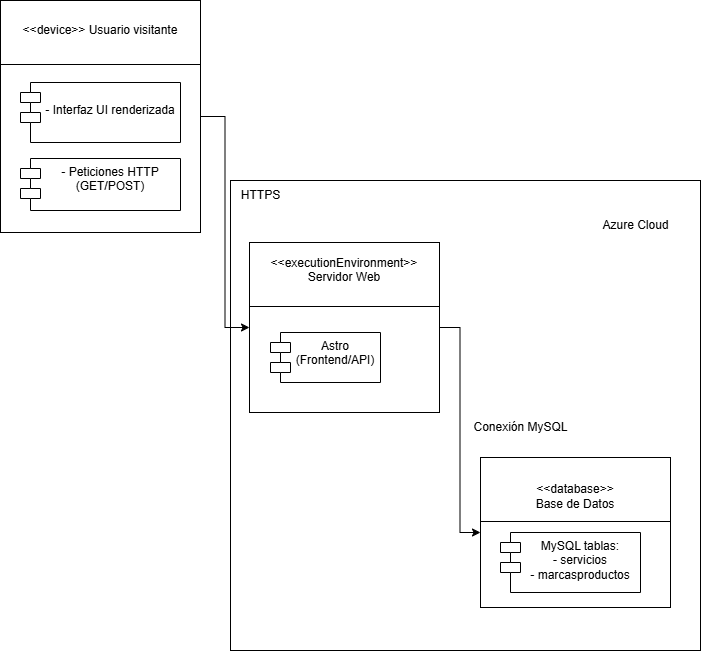

The diagram above was exported from draw.io. Its source (the exported page's mxGraphModel, read from the mxfile embedded in the PNG):
<mxGraphModel dx="1426" dy="743" grid="1" gridSize="10" guides="1" tooltips="1" connect="1" arrows="1" fold="1" page="1" pageScale="1" pageWidth="827" pageHeight="1169" math="0" shadow="0">
  <root>
    <mxCell id="0" />
    <mxCell id="1" parent="0" />
    <mxCell id="7EljAfPl3UckNeyDT73F-1" value="" style="whiteSpace=wrap;html=1;aspect=fixed;" parent="1" vertex="1">
      <mxGeometry x="300" y="308" width="470" height="470" as="geometry" />
    </mxCell>
    <mxCell id="Kj4sqL0GNwyVsj7u2oYl-8" style="edgeStyle=orthogonalEdgeStyle;rounded=0;orthogonalLoop=1;jettySize=auto;html=1;entryX=0;entryY=0.5;entryDx=0;entryDy=0;" parent="1" source="Kj4sqL0GNwyVsj7u2oYl-2" target="Kj4sqL0GNwyVsj7u2oYl-4" edge="1">
      <mxGeometry relative="1" as="geometry" />
    </mxCell>
    <mxCell id="Kj4sqL0GNwyVsj7u2oYl-2" value="&amp;lt;&amp;lt;device&amp;gt;&amp;gt; Usuario visitante&lt;div&gt;&lt;br&gt;&lt;/div&gt;&lt;div&gt;&lt;br&gt;&lt;/div&gt;&lt;div&gt;&lt;br&gt;&lt;/div&gt;&lt;div&gt;&lt;br&gt;&lt;/div&gt;&lt;div&gt;&lt;br&gt;&lt;/div&gt;&lt;div&gt;&lt;br&gt;&lt;/div&gt;&lt;div&gt;&lt;br&gt;&lt;/div&gt;&lt;div&gt;&lt;br&gt;&lt;/div&gt;&lt;div&gt;&lt;br&gt;&lt;/div&gt;&lt;div&gt;&lt;br&gt;&lt;/div&gt;&lt;div&gt;&lt;br&gt;&lt;br&gt;&lt;/div&gt;" style="html=1;align=center;verticalAlign=middle;dashed=0;whiteSpace=wrap;" parent="1" vertex="1">
      <mxGeometry x="70" y="128" width="200" height="232" as="geometry" />
    </mxCell>
    <mxCell id="Kj4sqL0GNwyVsj7u2oYl-3" value="" style="line;strokeWidth=1;fillColor=none;align=left;verticalAlign=middle;spacingTop=-1;spacingLeft=3;spacingRight=3;rotatable=0;labelPosition=right;points=[];portConstraint=eastwest;strokeColor=inherit;" parent="1" vertex="1">
      <mxGeometry x="70" y="188" width="200" height="8" as="geometry" />
    </mxCell>
    <mxCell id="Kj4sqL0GNwyVsj7u2oYl-9" style="edgeStyle=orthogonalEdgeStyle;rounded=0;orthogonalLoop=1;jettySize=auto;html=1;entryX=0;entryY=0.5;entryDx=0;entryDy=0;" parent="1" source="Kj4sqL0GNwyVsj7u2oYl-4" target="Kj4sqL0GNwyVsj7u2oYl-6" edge="1">
      <mxGeometry relative="1" as="geometry" />
    </mxCell>
    <mxCell id="Kj4sqL0GNwyVsj7u2oYl-4" value="&lt;div&gt;&amp;lt;&amp;lt;executionEnvironment&amp;gt;&amp;gt;&lt;/div&gt;&lt;div&gt;Servidor Web&lt;/div&gt;&lt;div&gt;&lt;br&gt;&lt;/div&gt;&lt;div&gt;&lt;b&gt;&lt;br&gt;&lt;/b&gt;&lt;/div&gt;&lt;div&gt;&lt;b&gt;&lt;br&gt;&lt;/b&gt;&lt;/div&gt;&lt;div&gt;&lt;br&gt;&lt;/div&gt;&lt;div&gt;&lt;br&gt;&lt;/div&gt;&lt;div&gt;&lt;br&gt;&lt;/div&gt;&lt;div&gt;&lt;br&gt;&lt;/div&gt;&lt;div&gt;&lt;br&gt;&lt;/div&gt;" style="html=1;align=center;verticalAlign=middle;dashed=0;whiteSpace=wrap;" parent="1" vertex="1">
      <mxGeometry x="319" y="370" width="190" height="170" as="geometry" />
    </mxCell>
    <mxCell id="Kj4sqL0GNwyVsj7u2oYl-5" value="" style="line;strokeWidth=1;fillColor=none;align=left;verticalAlign=middle;spacingTop=-1;spacingLeft=3;spacingRight=3;rotatable=0;labelPosition=right;points=[];portConstraint=eastwest;strokeColor=inherit;" parent="1" vertex="1">
      <mxGeometry x="319" y="430" width="190" height="8" as="geometry" />
    </mxCell>
    <mxCell id="Kj4sqL0GNwyVsj7u2oYl-6" value="&lt;div&gt;&amp;lt;&amp;lt;database&amp;gt;&amp;gt;&lt;/div&gt;&lt;div&gt;Base de Datos&lt;/div&gt;&lt;div&gt;&lt;br&gt;&lt;/div&gt;&lt;div&gt;&lt;br&gt;&lt;/div&gt;&lt;div&gt;&lt;br&gt;&lt;/div&gt;&lt;div&gt;&lt;br&gt;&lt;br&gt;&lt;/div&gt;" style="html=1;align=center;verticalAlign=middle;dashed=0;whiteSpace=wrap;" parent="1" vertex="1">
      <mxGeometry x="550" y="585" width="190" height="150" as="geometry" />
    </mxCell>
    <mxCell id="Kj4sqL0GNwyVsj7u2oYl-7" value="" style="line;strokeWidth=1;fillColor=none;align=left;verticalAlign=middle;spacingTop=-1;spacingLeft=3;spacingRight=3;rotatable=0;labelPosition=right;points=[];portConstraint=eastwest;strokeColor=inherit;" parent="1" vertex="1">
      <mxGeometry x="550" y="645" width="190" height="8" as="geometry" />
    </mxCell>
    <mxCell id="Kj4sqL0GNwyVsj7u2oYl-10" value="Astro (Frontend/API)" style="shape=module;align=left;spacingLeft=20;align=center;verticalAlign=top;whiteSpace=wrap;html=1;" parent="1" vertex="1">
      <mxGeometry x="340" y="460" width="110" height="50" as="geometry" />
    </mxCell>
    <mxCell id="Kj4sqL0GNwyVsj7u2oYl-12" value="&lt;div&gt;&lt;span style=&quot;background-color: transparent; color: light-dark(rgb(0, 0, 0), rgb(255, 255, 255));&quot;&gt;MySQL tablas:&lt;/span&gt;&lt;/div&gt;&lt;div&gt;&lt;span style=&quot;background-color: transparent; color: light-dark(rgb(0, 0, 0), rgb(255, 255, 255));&quot;&gt;- servicios&lt;/span&gt;&lt;/div&gt;&lt;div&gt;&lt;span style=&quot;background-color: transparent; color: light-dark(rgb(0, 0, 0), rgb(255, 255, 255));&quot;&gt;- marcasproductos&lt;/span&gt;&lt;/div&gt;" style="shape=module;align=left;spacingLeft=20;align=center;verticalAlign=top;whiteSpace=wrap;html=1;" parent="1" vertex="1">
      <mxGeometry x="570" y="660" width="140" height="60" as="geometry" />
    </mxCell>
    <mxCell id="Kj4sqL0GNwyVsj7u2oYl-14" value="&lt;div&gt;&lt;br&gt;&lt;/div&gt;-&amp;nbsp;Interfaz UI renderizada" style="shape=module;align=left;spacingLeft=20;align=center;verticalAlign=top;whiteSpace=wrap;html=1;" parent="1" vertex="1">
      <mxGeometry x="90" y="210" width="160" height="60" as="geometry" />
    </mxCell>
    <mxCell id="Kj4sqL0GNwyVsj7u2oYl-15" value="HTTPS" style="text;html=1;align=center;verticalAlign=middle;resizable=0;points=[];autosize=1;strokeColor=none;fillColor=none;" parent="1" vertex="1">
      <mxGeometry x="300" y="308" width="60" height="30" as="geometry" />
    </mxCell>
    <mxCell id="Kj4sqL0GNwyVsj7u2oYl-16" value="Conexión MySQL" style="text;html=1;align=center;verticalAlign=middle;resizable=0;points=[];autosize=1;strokeColor=none;fillColor=none;" parent="1" vertex="1">
      <mxGeometry x="530" y="540" width="120" height="30" as="geometry" />
    </mxCell>
    <mxCell id="7EljAfPl3UckNeyDT73F-2" value="Azure Cloud" style="text;html=1;align=center;verticalAlign=middle;resizable=0;points=[];autosize=1;strokeColor=none;fillColor=none;" parent="1" vertex="1">
      <mxGeometry x="660" y="338" width="90" height="30" as="geometry" />
    </mxCell>
    <mxCell id="aFJA3FMex6dMMNfpiJGO-1" value="&lt;div&gt;&lt;div&gt;- Peticiones HTTP (GET/POST)&lt;/div&gt;&lt;/div&gt;" style="shape=module;align=left;spacingLeft=20;align=center;verticalAlign=top;whiteSpace=wrap;html=1;" parent="1" vertex="1">
      <mxGeometry x="90" y="286" width="160" height="52" as="geometry" />
    </mxCell>
  </root>
</mxGraphModel>